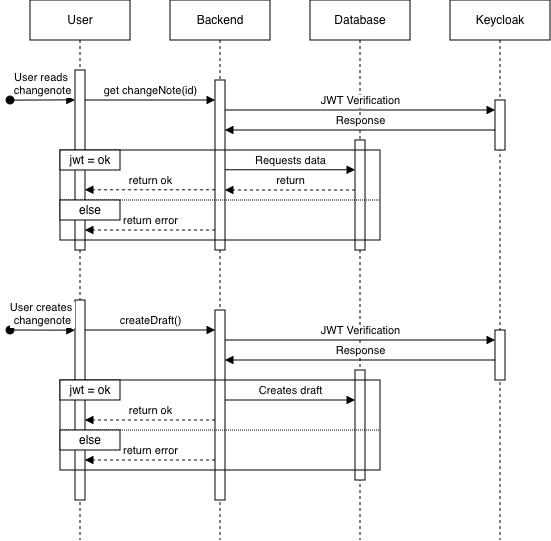

The diagram above was exported from draw.io. Its source (the exported page's mxGraphModel, read from the mxfile embedded in the PNG):
<mxGraphModel dx="706" dy="563" grid="1" gridSize="10" guides="1" tooltips="1" connect="1" arrows="1" fold="1" page="1" pageScale="1" pageWidth="850" pageHeight="1100" math="0" shadow="0">
  <root>
    <mxCell id="0" />
    <mxCell id="1" parent="0" />
    <mxCell id="aM9ryv3xv72pqoxQDRHE-1" parent="1" style="shape=umlLifeline;perimeter=lifelinePerimeter;whiteSpace=wrap;html=1;container=0;dropTarget=0;collapsible=0;recursiveResize=0;outlineConnect=0;portConstraint=eastwest;newEdgeStyle={&quot;edgeStyle&quot;:&quot;elbowEdgeStyle&quot;,&quot;elbow&quot;:&quot;vertical&quot;,&quot;curved&quot;:0,&quot;rounded&quot;:0};" value="User" vertex="1">
      <mxGeometry height="540" width="100" x="60" y="20" as="geometry" />
    </mxCell>
    <mxCell id="aM9ryv3xv72pqoxQDRHE-2" parent="aM9ryv3xv72pqoxQDRHE-1" style="html=1;points=[];perimeter=orthogonalPerimeter;outlineConnect=0;targetShapes=umlLifeline;portConstraint=eastwest;newEdgeStyle={&quot;edgeStyle&quot;:&quot;elbowEdgeStyle&quot;,&quot;elbow&quot;:&quot;vertical&quot;,&quot;curved&quot;:0,&quot;rounded&quot;:0};" value="" vertex="1">
      <mxGeometry height="180" width="10" x="45" y="70" as="geometry" />
    </mxCell>
    <mxCell id="pLQQqQ8gDnjyVa8oKVqB-38" parent="aM9ryv3xv72pqoxQDRHE-1" style="html=1;points=[];perimeter=orthogonalPerimeter;outlineConnect=0;targetShapes=umlLifeline;portConstraint=eastwest;newEdgeStyle={&quot;edgeStyle&quot;:&quot;elbowEdgeStyle&quot;,&quot;elbow&quot;:&quot;vertical&quot;,&quot;curved&quot;:0,&quot;rounded&quot;:0};" value="" vertex="1">
      <mxGeometry height="200" width="10" x="45" y="300" as="geometry" />
    </mxCell>
    <mxCell id="aM9ryv3xv72pqoxQDRHE-5" parent="1" style="shape=umlLifeline;perimeter=lifelinePerimeter;whiteSpace=wrap;html=1;container=0;dropTarget=0;collapsible=0;recursiveResize=0;outlineConnect=0;portConstraint=eastwest;newEdgeStyle={&quot;edgeStyle&quot;:&quot;elbowEdgeStyle&quot;,&quot;elbow&quot;:&quot;vertical&quot;,&quot;curved&quot;:0,&quot;rounded&quot;:0};" value="Backend" vertex="1">
      <mxGeometry height="540" width="100" x="200" y="20" as="geometry" />
    </mxCell>
    <mxCell id="aM9ryv3xv72pqoxQDRHE-6" parent="aM9ryv3xv72pqoxQDRHE-5" style="html=1;points=[];perimeter=orthogonalPerimeter;outlineConnect=0;targetShapes=umlLifeline;portConstraint=eastwest;newEdgeStyle={&quot;edgeStyle&quot;:&quot;elbowEdgeStyle&quot;,&quot;elbow&quot;:&quot;vertical&quot;,&quot;curved&quot;:0,&quot;rounded&quot;:0};" value="" vertex="1">
      <mxGeometry height="170" width="10" x="45" y="80" as="geometry" />
    </mxCell>
    <mxCell id="pLQQqQ8gDnjyVa8oKVqB-39" parent="aM9ryv3xv72pqoxQDRHE-5" style="html=1;points=[];perimeter=orthogonalPerimeter;outlineConnect=0;targetShapes=umlLifeline;portConstraint=eastwest;newEdgeStyle={&quot;edgeStyle&quot;:&quot;elbowEdgeStyle&quot;,&quot;elbow&quot;:&quot;vertical&quot;,&quot;curved&quot;:0,&quot;rounded&quot;:0};" value="" vertex="1">
      <mxGeometry height="190" width="10" x="45" y="310" as="geometry" />
    </mxCell>
    <mxCell id="aM9ryv3xv72pqoxQDRHE-7" edge="1" parent="1" source="aM9ryv3xv72pqoxQDRHE-2" style="html=1;verticalAlign=bottom;endArrow=block;edgeStyle=elbowEdgeStyle;elbow=vertical;curved=0;rounded=0;" target="aM9ryv3xv72pqoxQDRHE-6" value="get changeNote(id)">
      <mxGeometry relative="1" as="geometry">
        <Array as="points">
          <mxPoint x="180" y="120" />
        </Array>
        <mxPoint x="195" y="130" as="sourcePoint" />
      </mxGeometry>
    </mxCell>
    <mxCell id="aM9ryv3xv72pqoxQDRHE-9" edge="1" parent="1" style="html=1;verticalAlign=bottom;endArrow=block;edgeStyle=elbowEdgeStyle;elbow=vertical;curved=0;rounded=0;dashed=1;" target="aM9ryv3xv72pqoxQDRHE-2" value="return ok">
      <mxGeometry relative="1" x="0.0027" as="geometry">
        <mxPoint as="offset" />
        <Array as="points">
          <mxPoint x="190" y="209.78" />
        </Array>
        <mxPoint x="245" y="209.78" as="sourcePoint" />
        <mxPoint x="120" y="209.78" as="targetPoint" />
      </mxGeometry>
    </mxCell>
    <mxCell id="pLQQqQ8gDnjyVa8oKVqB-1" parent="1" style="shape=umlLifeline;perimeter=lifelinePerimeter;whiteSpace=wrap;html=1;container=0;dropTarget=0;collapsible=0;recursiveResize=0;outlineConnect=0;portConstraint=eastwest;newEdgeStyle={&quot;edgeStyle&quot;:&quot;elbowEdgeStyle&quot;,&quot;elbow&quot;:&quot;vertical&quot;,&quot;curved&quot;:0,&quot;rounded&quot;:0};" value="Keycloak" vertex="1">
      <mxGeometry height="540" width="100" x="480" y="20" as="geometry" />
    </mxCell>
    <mxCell id="pLQQqQ8gDnjyVa8oKVqB-2" parent="pLQQqQ8gDnjyVa8oKVqB-1" style="html=1;points=[];perimeter=orthogonalPerimeter;outlineConnect=0;targetShapes=umlLifeline;portConstraint=eastwest;newEdgeStyle={&quot;edgeStyle&quot;:&quot;elbowEdgeStyle&quot;,&quot;elbow&quot;:&quot;vertical&quot;,&quot;curved&quot;:0,&quot;rounded&quot;:0};" value="" vertex="1">
      <mxGeometry height="50" width="10" x="45" y="100" as="geometry" />
    </mxCell>
    <mxCell id="pLQQqQ8gDnjyVa8oKVqB-46" parent="pLQQqQ8gDnjyVa8oKVqB-1" style="html=1;points=[];perimeter=orthogonalPerimeter;outlineConnect=0;targetShapes=umlLifeline;portConstraint=eastwest;newEdgeStyle={&quot;edgeStyle&quot;:&quot;elbowEdgeStyle&quot;,&quot;elbow&quot;:&quot;vertical&quot;,&quot;curved&quot;:0,&quot;rounded&quot;:0};" value="" vertex="1">
      <mxGeometry height="50" width="10" x="45" y="330" as="geometry" />
    </mxCell>
    <mxCell id="pLQQqQ8gDnjyVa8oKVqB-3" parent="1" style="shape=umlLifeline;perimeter=lifelinePerimeter;whiteSpace=wrap;html=1;container=0;dropTarget=0;collapsible=0;recursiveResize=0;outlineConnect=0;portConstraint=eastwest;newEdgeStyle={&quot;edgeStyle&quot;:&quot;elbowEdgeStyle&quot;,&quot;elbow&quot;:&quot;vertical&quot;,&quot;curved&quot;:0,&quot;rounded&quot;:0};" value="Database" vertex="1">
      <mxGeometry height="540" width="100" x="340" y="20" as="geometry" />
    </mxCell>
    <mxCell id="pLQQqQ8gDnjyVa8oKVqB-4" parent="pLQQqQ8gDnjyVa8oKVqB-3" style="html=1;points=[];perimeter=orthogonalPerimeter;outlineConnect=0;targetShapes=umlLifeline;portConstraint=eastwest;newEdgeStyle={&quot;edgeStyle&quot;:&quot;elbowEdgeStyle&quot;,&quot;elbow&quot;:&quot;vertical&quot;,&quot;curved&quot;:0,&quot;rounded&quot;:0};" value="" vertex="1">
      <mxGeometry height="110" width="10" x="45" y="140" as="geometry" />
    </mxCell>
    <mxCell id="pLQQqQ8gDnjyVa8oKVqB-47" parent="pLQQqQ8gDnjyVa8oKVqB-3" style="html=1;points=[];perimeter=orthogonalPerimeter;outlineConnect=0;targetShapes=umlLifeline;portConstraint=eastwest;newEdgeStyle={&quot;edgeStyle&quot;:&quot;elbowEdgeStyle&quot;,&quot;elbow&quot;:&quot;vertical&quot;,&quot;curved&quot;:0,&quot;rounded&quot;:0};" value="" vertex="1">
      <mxGeometry height="110" width="10" x="45" y="370" as="geometry" />
    </mxCell>
    <mxCell id="pLQQqQ8gDnjyVa8oKVqB-5" edge="1" parent="1" source="aM9ryv3xv72pqoxQDRHE-6" style="html=1;verticalAlign=bottom;endArrow=block;edgeStyle=elbowEdgeStyle;elbow=vertical;curved=0;rounded=0;" target="pLQQqQ8gDnjyVa8oKVqB-2" value="JWT Verification">
      <mxGeometry relative="1" as="geometry">
        <Array as="points">
          <mxPoint x="325" y="130" />
        </Array>
        <mxPoint x="260" y="130" as="sourcePoint" />
        <mxPoint x="520" y="130" as="targetPoint" />
      </mxGeometry>
    </mxCell>
    <mxCell id="pLQQqQ8gDnjyVa8oKVqB-6" edge="1" parent="1" style="html=1;verticalAlign=bottom;endArrow=block;edgeStyle=elbowEdgeStyle;elbow=vertical;curved=0;rounded=0;" value="Response">
      <mxGeometry relative="1" x="0.0015" as="geometry">
        <mxPoint as="offset" />
        <Array as="points">
          <mxPoint x="470" y="150" />
        </Array>
        <mxPoint x="525" y="150" as="sourcePoint" />
        <mxPoint x="255" y="150" as="targetPoint" />
      </mxGeometry>
    </mxCell>
    <mxCell id="pLQQqQ8gDnjyVa8oKVqB-7" edge="1" parent="1" style="html=1;verticalAlign=bottom;endArrow=block;edgeStyle=elbowEdgeStyle;elbow=vertical;curved=0;rounded=0;" target="pLQQqQ8gDnjyVa8oKVqB-4" value="Requests data">
      <mxGeometry relative="1" as="geometry">
        <Array as="points">
          <mxPoint x="325" y="189.73" />
        </Array>
        <mxPoint x="255" y="189.73" as="sourcePoint" />
        <mxPoint x="380" y="190" as="targetPoint" />
      </mxGeometry>
    </mxCell>
    <mxCell id="aM9ryv3xv72pqoxQDRHE-3" edge="1" parent="1" style="html=1;verticalAlign=bottom;startArrow=oval;endArrow=block;startSize=8;edgeStyle=elbowEdgeStyle;elbow=vertical;curved=0;rounded=0;" value="&lt;div&gt;User reads&amp;nbsp;&lt;/div&gt;&lt;div&gt;changenote&lt;/div&gt;">
      <mxGeometry relative="1" as="geometry">
        <mxPoint x="40" y="120.12" as="sourcePoint" />
        <mxPoint x="105" y="120.12" as="targetPoint" />
      </mxGeometry>
    </mxCell>
    <mxCell id="pLQQqQ8gDnjyVa8oKVqB-13" parent="1" style="rounded=0;whiteSpace=wrap;html=1;fillColor=none;" value="" vertex="1">
      <mxGeometry height="90" width="320" x="90" y="170" as="geometry" />
    </mxCell>
    <mxCell id="pLQQqQ8gDnjyVa8oKVqB-16" edge="1" parent="1" style="html=1;verticalAlign=bottom;endArrow=block;edgeStyle=elbowEdgeStyle;elbow=vertical;curved=0;rounded=0;dashed=1;" value="return error">
      <mxGeometry relative="1" x="0.0027" as="geometry">
        <mxPoint as="offset" />
        <Array as="points">
          <mxPoint x="190" y="250" />
        </Array>
        <mxPoint x="245" y="250" as="sourcePoint" />
        <mxPoint x="115" y="250.22" as="targetPoint" />
      </mxGeometry>
    </mxCell>
    <mxCell id="pLQQqQ8gDnjyVa8oKVqB-34" edge="1" parent="1" source="pLQQqQ8gDnjyVa8oKVqB-4" style="html=1;verticalAlign=bottom;endArrow=block;edgeStyle=elbowEdgeStyle;elbow=vertical;curved=0;rounded=0;dashed=1;" target="aM9ryv3xv72pqoxQDRHE-6" value="return">
      <mxGeometry relative="1" x="0.0027" as="geometry">
        <mxPoint as="offset" />
        <Array as="points">
          <mxPoint x="335" y="210" />
        </Array>
        <mxPoint x="380" y="210" as="sourcePoint" />
        <mxPoint x="260" y="210.22" as="targetPoint" />
      </mxGeometry>
    </mxCell>
    <mxCell id="pLQQqQ8gDnjyVa8oKVqB-40" edge="1" parent="1" style="html=1;verticalAlign=bottom;startArrow=oval;endArrow=block;startSize=8;edgeStyle=elbowEdgeStyle;elbow=vertical;curved=0;rounded=0;" value="&lt;div&gt;User creates&amp;nbsp;&lt;/div&gt;&lt;div&gt;changenote&lt;/div&gt;">
      <mxGeometry relative="1" x="0.0017" as="geometry">
        <mxPoint as="offset" />
        <mxPoint x="40" y="350" as="sourcePoint" />
        <mxPoint x="105" y="350" as="targetPoint" />
      </mxGeometry>
    </mxCell>
    <mxCell id="pLQQqQ8gDnjyVa8oKVqB-42" edge="1" parent="1" style="html=1;verticalAlign=bottom;endArrow=block;edgeStyle=elbowEdgeStyle;elbow=vertical;curved=0;rounded=0;" value="JWT Verification">
      <mxGeometry relative="1" as="geometry">
        <Array as="points">
          <mxPoint x="325" y="360" />
        </Array>
        <mxPoint x="255" y="360" as="sourcePoint" />
        <mxPoint x="525" y="360" as="targetPoint" />
      </mxGeometry>
    </mxCell>
    <mxCell id="pLQQqQ8gDnjyVa8oKVqB-43" edge="1" parent="1" style="html=1;verticalAlign=bottom;endArrow=block;edgeStyle=elbowEdgeStyle;elbow=vertical;curved=0;rounded=0;" value="createDraft()">
      <mxGeometry relative="1" as="geometry">
        <mxPoint as="offset" />
        <Array as="points">
          <mxPoint x="180" y="350" />
        </Array>
        <mxPoint x="115" y="350" as="sourcePoint" />
        <mxPoint x="245" y="350" as="targetPoint" />
      </mxGeometry>
    </mxCell>
    <mxCell id="pLQQqQ8gDnjyVa8oKVqB-44" edge="1" parent="1" style="html=1;verticalAlign=bottom;endArrow=block;edgeStyle=elbowEdgeStyle;elbow=vertical;curved=0;rounded=0;" value="Response">
      <mxGeometry relative="1" x="0.0015" as="geometry">
        <mxPoint as="offset" />
        <Array as="points">
          <mxPoint x="470" y="380" />
        </Array>
        <mxPoint x="525" y="380" as="sourcePoint" />
        <mxPoint x="255" y="380" as="targetPoint" />
      </mxGeometry>
    </mxCell>
    <mxCell id="pLQQqQ8gDnjyVa8oKVqB-48" parent="1" style="rounded=0;whiteSpace=wrap;html=1;fillColor=none;" value="" vertex="1">
      <mxGeometry height="90" width="320" x="90" y="400" as="geometry" />
    </mxCell>
    <mxCell id="pLQQqQ8gDnjyVa8oKVqB-50" edge="1" parent="1" source="pLQQqQ8gDnjyVa8oKVqB-39" style="html=1;verticalAlign=bottom;endArrow=block;edgeStyle=elbowEdgeStyle;elbow=vertical;curved=0;rounded=0;" target="pLQQqQ8gDnjyVa8oKVqB-47" value="Creates draft">
      <mxGeometry relative="1" as="geometry">
        <Array as="points">
          <mxPoint x="315" y="420" />
        </Array>
        <mxPoint x="250" y="420" as="sourcePoint" />
        <mxPoint x="380" y="420" as="targetPoint" />
      </mxGeometry>
    </mxCell>
    <mxCell id="pLQQqQ8gDnjyVa8oKVqB-56" edge="1" parent="1" style="html=1;verticalAlign=bottom;endArrow=block;edgeStyle=elbowEdgeStyle;elbow=vertical;curved=0;rounded=0;dashed=1;" target="pLQQqQ8gDnjyVa8oKVqB-38" value="return ok">
      <mxGeometry relative="1" x="0.0022" as="geometry">
        <mxPoint as="offset" />
        <Array as="points">
          <mxPoint x="190" y="440" />
        </Array>
        <mxPoint x="245" y="440" as="sourcePoint" />
        <mxPoint x="120" y="440" as="targetPoint" />
      </mxGeometry>
    </mxCell>
    <mxCell id="pLQQqQ8gDnjyVa8oKVqB-58" edge="1" parent="1" style="html=1;verticalAlign=bottom;endArrow=block;edgeStyle=elbowEdgeStyle;elbow=vertical;curved=0;rounded=0;dashed=1;" value="return error">
      <mxGeometry relative="1" x="0.0027" as="geometry">
        <mxPoint as="offset" />
        <Array as="points">
          <mxPoint x="190" y="480" />
        </Array>
        <mxPoint x="245" y="480" as="sourcePoint" />
        <mxPoint x="115" y="480.22" as="targetPoint" />
      </mxGeometry>
    </mxCell>
    <mxCell id="pLQQqQ8gDnjyVa8oKVqB-64" edge="1" parent="1" style="endArrow=none;dashed=1;html=1;rounded=0;entryX=1;entryY=0.5;entryDx=0;entryDy=0;exitX=0;exitY=0.5;exitDx=0;exitDy=0;dashPattern=1 1;" value="">
      <mxGeometry height="50" relative="1" width="50" as="geometry">
        <mxPoint x="90" y="220.0000000000001" as="sourcePoint" />
        <mxPoint x="410" y="220.0000000000001" as="targetPoint" />
      </mxGeometry>
    </mxCell>
    <mxCell id="pLQQqQ8gDnjyVa8oKVqB-65" edge="1" parent="1" style="endArrow=none;dashed=1;html=1;rounded=0;entryX=1;entryY=0.5;entryDx=0;entryDy=0;exitX=0;exitY=0.5;exitDx=0;exitDy=0;dashPattern=1 1;" value="">
      <mxGeometry height="50" relative="1" width="50" as="geometry">
        <mxPoint x="90" y="450" as="sourcePoint" />
        <mxPoint x="410" y="450" as="targetPoint" />
      </mxGeometry>
    </mxCell>
    <mxCell id="pLQQqQ8gDnjyVa8oKVqB-66" parent="1" style="rounded=0;whiteSpace=wrap;html=1;" value="jwt = ok" vertex="1">
      <mxGeometry height="20" width="60" x="90" y="170" as="geometry" />
    </mxCell>
    <mxCell id="pLQQqQ8gDnjyVa8oKVqB-67" parent="1" style="rounded=0;whiteSpace=wrap;html=1;" value="jwt = ok" vertex="1">
      <mxGeometry height="20" width="60" x="90" y="400" as="geometry" />
    </mxCell>
    <mxCell id="pLQQqQ8gDnjyVa8oKVqB-68" parent="1" style="rounded=0;whiteSpace=wrap;html=1;" value="else" vertex="1">
      <mxGeometry height="20" width="60" x="90" y="450" as="geometry" />
    </mxCell>
    <mxCell id="pLQQqQ8gDnjyVa8oKVqB-69" parent="1" style="rounded=0;whiteSpace=wrap;html=1;" value="else" vertex="1">
      <mxGeometry height="20" width="60" x="90" y="220" as="geometry" />
    </mxCell>
  </root>
</mxGraphModel>